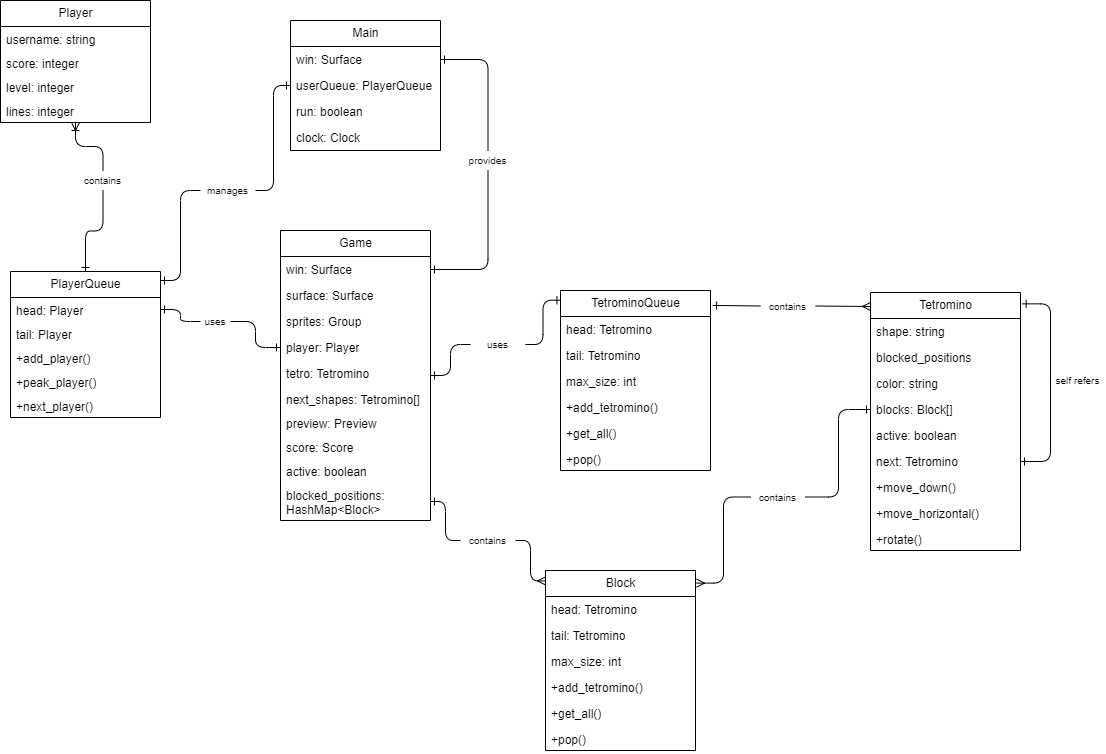

The diagram above was exported from draw.io. Its source (the exported page's mxGraphModel, read from the mxfile embedded in the PNG):
<mxGraphModel dx="816" dy="563" grid="1" gridSize="10" guides="1" tooltips="1" connect="1" arrows="1" fold="1" page="1" pageScale="1" pageWidth="1169" pageHeight="827" math="0" shadow="0">
  <root>
    <mxCell id="0" />
    <mxCell id="1" parent="0" />
    <mxCell id="124" style="edgeStyle=orthogonalEdgeStyle;html=1;entryX=0.003;entryY=0.054;entryDx=0;entryDy=0;entryPerimeter=0;fontSize=10;startArrow=none;startFill=0;endArrow=ERone;endFill=0;elbow=vertical;" parent="1" source="125" target="96" edge="1">
      <mxGeometry relative="1" as="geometry" />
    </mxCell>
    <mxCell id="4" value="Game" style="swimlane;fontStyle=0;childLayout=stackLayout;horizontal=1;startSize=26;fillColor=none;horizontalStack=0;resizeParent=1;resizeParentMax=0;resizeLast=0;collapsible=1;marginBottom=0;html=1;" parent="1" vertex="1">
      <mxGeometry x="320" y="300" width="150" height="290" as="geometry" />
    </mxCell>
    <mxCell id="5" value="win: Surface" style="text;strokeColor=none;fillColor=none;align=left;verticalAlign=top;spacingLeft=4;spacingRight=4;overflow=hidden;rotatable=0;points=[[0,0.5],[1,0.5]];portConstraint=eastwest;whiteSpace=wrap;html=1;" parent="4" vertex="1">
      <mxGeometry y="26" width="150" height="26" as="geometry" />
    </mxCell>
    <mxCell id="6" value="surface: Surface" style="text;strokeColor=none;fillColor=none;align=left;verticalAlign=top;spacingLeft=4;spacingRight=4;overflow=hidden;rotatable=0;points=[[0,0.5],[1,0.5]];portConstraint=eastwest;whiteSpace=wrap;html=1;" parent="4" vertex="1">
      <mxGeometry y="52" width="150" height="26" as="geometry" />
    </mxCell>
    <mxCell id="7" value="sprites: Group" style="text;strokeColor=none;fillColor=none;align=left;verticalAlign=top;spacingLeft=4;spacingRight=4;overflow=hidden;rotatable=0;points=[[0,0.5],[1,0.5]];portConstraint=eastwest;whiteSpace=wrap;html=1;" parent="4" vertex="1">
      <mxGeometry y="78" width="150" height="26" as="geometry" />
    </mxCell>
    <mxCell id="8" value="player: Player" style="text;strokeColor=none;fillColor=none;align=left;verticalAlign=top;spacingLeft=4;spacingRight=4;overflow=hidden;rotatable=0;points=[[0,0.5],[1,0.5]];portConstraint=eastwest;whiteSpace=wrap;html=1;" parent="4" vertex="1">
      <mxGeometry y="104" width="150" height="26" as="geometry" />
    </mxCell>
    <mxCell id="9" value="tetro: Tetromino" style="text;strokeColor=none;fillColor=none;align=left;verticalAlign=top;spacingLeft=4;spacingRight=4;overflow=hidden;rotatable=0;points=[[0,0.5],[1,0.5]];portConstraint=eastwest;whiteSpace=wrap;html=1;" parent="4" vertex="1">
      <mxGeometry y="130" width="150" height="26" as="geometry" />
    </mxCell>
    <mxCell id="10" value="next_shapes: Tetromino[]" style="text;strokeColor=none;fillColor=none;align=left;verticalAlign=top;spacingLeft=4;spacingRight=4;overflow=hidden;rotatable=0;points=[[0,0.5],[1,0.5]];portConstraint=eastwest;whiteSpace=wrap;html=1;" parent="4" vertex="1">
      <mxGeometry y="156" width="150" height="24" as="geometry" />
    </mxCell>
    <mxCell id="14" value="preview: Preview" style="text;strokeColor=none;fillColor=none;align=left;verticalAlign=top;spacingLeft=4;spacingRight=4;overflow=hidden;rotatable=0;points=[[0,0.5],[1,0.5]];portConstraint=eastwest;whiteSpace=wrap;html=1;" parent="4" vertex="1">
      <mxGeometry y="180" width="150" height="24" as="geometry" />
    </mxCell>
    <mxCell id="15" value="score: Score" style="text;strokeColor=none;fillColor=none;align=left;verticalAlign=top;spacingLeft=4;spacingRight=4;overflow=hidden;rotatable=0;points=[[0,0.5],[1,0.5]];portConstraint=eastwest;whiteSpace=wrap;html=1;" parent="4" vertex="1">
      <mxGeometry y="204" width="150" height="24" as="geometry" />
    </mxCell>
    <mxCell id="34" value="active: boolean" style="text;strokeColor=none;fillColor=none;align=left;verticalAlign=top;spacingLeft=4;spacingRight=4;overflow=hidden;rotatable=0;points=[[0,0.5],[1,0.5]];portConstraint=eastwest;whiteSpace=wrap;html=1;" parent="4" vertex="1">
      <mxGeometry y="228" width="150" height="24" as="geometry" />
    </mxCell>
    <mxCell id="35" value="blocked_positions:&lt;br&gt;HashMap&amp;lt;Block&amp;gt;" style="text;strokeColor=none;fillColor=none;align=left;verticalAlign=top;spacingLeft=4;spacingRight=4;overflow=hidden;rotatable=0;points=[[0,0.5],[1,0.5]];portConstraint=eastwest;whiteSpace=wrap;html=1;" parent="4" vertex="1">
      <mxGeometry y="252" width="150" height="38" as="geometry" />
    </mxCell>
    <mxCell id="69" style="edgeStyle=orthogonalEdgeStyle;html=1;endArrow=ERone;endFill=0;startArrow=none;" parent="1" source="70" target="37" edge="1">
      <mxGeometry relative="1" as="geometry" />
    </mxCell>
    <mxCell id="16" value="Player" style="swimlane;fontStyle=0;childLayout=stackLayout;horizontal=1;startSize=26;fillColor=none;horizontalStack=0;resizeParent=1;resizeParentMax=0;resizeLast=0;collapsible=1;marginBottom=0;html=1;" parent="1" vertex="1">
      <mxGeometry x="40" y="70" width="150" height="122" as="geometry" />
    </mxCell>
    <mxCell id="22" value="username: string" style="text;strokeColor=none;fillColor=none;align=left;verticalAlign=top;spacingLeft=4;spacingRight=4;overflow=hidden;rotatable=0;points=[[0,0.5],[1,0.5]];portConstraint=eastwest;whiteSpace=wrap;html=1;" parent="16" vertex="1">
      <mxGeometry y="26" width="150" height="24" as="geometry" />
    </mxCell>
    <mxCell id="23" value="score: integer" style="text;strokeColor=none;fillColor=none;align=left;verticalAlign=top;spacingLeft=4;spacingRight=4;overflow=hidden;rotatable=0;points=[[0,0.5],[1,0.5]];portConstraint=eastwest;whiteSpace=wrap;html=1;" parent="16" vertex="1">
      <mxGeometry y="50" width="150" height="24" as="geometry" />
    </mxCell>
    <mxCell id="24" value="level: integer" style="text;strokeColor=none;fillColor=none;align=left;verticalAlign=top;spacingLeft=4;spacingRight=4;overflow=hidden;rotatable=0;points=[[0,0.5],[1,0.5]];portConstraint=eastwest;whiteSpace=wrap;html=1;" parent="16" vertex="1">
      <mxGeometry y="74" width="150" height="24" as="geometry" />
    </mxCell>
    <mxCell id="46" value="lines: integer" style="text;strokeColor=none;fillColor=none;align=left;verticalAlign=top;spacingLeft=4;spacingRight=4;overflow=hidden;rotatable=0;points=[[0,0.5],[1,0.5]];portConstraint=eastwest;whiteSpace=wrap;html=1;" parent="16" vertex="1">
      <mxGeometry y="98" width="150" height="24" as="geometry" />
    </mxCell>
    <mxCell id="25" value="Main" style="swimlane;fontStyle=0;childLayout=stackLayout;horizontal=1;startSize=26;fillColor=none;horizontalStack=0;resizeParent=1;resizeParentMax=0;resizeLast=0;collapsible=1;marginBottom=0;html=1;" parent="1" vertex="1">
      <mxGeometry x="330" y="90" width="150" height="130" as="geometry" />
    </mxCell>
    <mxCell id="26" value="win: Surface" style="text;strokeColor=none;fillColor=none;align=left;verticalAlign=top;spacingLeft=4;spacingRight=4;overflow=hidden;rotatable=0;points=[[0,0.5],[1,0.5]];portConstraint=eastwest;whiteSpace=wrap;html=1;" parent="25" vertex="1">
      <mxGeometry y="26" width="150" height="26" as="geometry" />
    </mxCell>
    <mxCell id="27" value="userQueue: PlayerQueue" style="text;strokeColor=none;fillColor=none;align=left;verticalAlign=top;spacingLeft=4;spacingRight=4;overflow=hidden;rotatable=0;points=[[0,0.5],[1,0.5]];portConstraint=eastwest;whiteSpace=wrap;html=1;" parent="25" vertex="1">
      <mxGeometry y="52" width="150" height="26" as="geometry" />
    </mxCell>
    <mxCell id="28" value="run: boolean" style="text;strokeColor=none;fillColor=none;align=left;verticalAlign=top;spacingLeft=4;spacingRight=4;overflow=hidden;rotatable=0;points=[[0,0.5],[1,0.5]];portConstraint=eastwest;whiteSpace=wrap;html=1;" parent="25" vertex="1">
      <mxGeometry y="78" width="150" height="26" as="geometry" />
    </mxCell>
    <mxCell id="29" value="clock: Clock" style="text;strokeColor=none;fillColor=none;align=left;verticalAlign=top;spacingLeft=4;spacingRight=4;overflow=hidden;rotatable=0;points=[[0,0.5],[1,0.5]];portConstraint=eastwest;whiteSpace=wrap;html=1;" parent="25" vertex="1">
      <mxGeometry y="104" width="150" height="26" as="geometry" />
    </mxCell>
    <mxCell id="37" value="PlayerQueue" style="swimlane;fontStyle=0;childLayout=stackLayout;horizontal=1;startSize=26;fillColor=none;horizontalStack=0;resizeParent=1;resizeParentMax=0;resizeLast=0;collapsible=1;marginBottom=0;html=1;" parent="1" vertex="1">
      <mxGeometry x="50" y="341" width="150" height="146" as="geometry" />
    </mxCell>
    <mxCell id="44" value="head: Player" style="text;strokeColor=none;fillColor=none;align=left;verticalAlign=top;spacingLeft=4;spacingRight=4;overflow=hidden;rotatable=0;points=[[0,0.5],[1,0.5]];portConstraint=eastwest;whiteSpace=wrap;html=1;" parent="37" vertex="1">
      <mxGeometry y="26" width="150" height="24" as="geometry" />
    </mxCell>
    <mxCell id="45" value="tail: Player" style="text;strokeColor=none;fillColor=none;align=left;verticalAlign=top;spacingLeft=4;spacingRight=4;overflow=hidden;rotatable=0;points=[[0,0.5],[1,0.5]];portConstraint=eastwest;whiteSpace=wrap;html=1;" parent="37" vertex="1">
      <mxGeometry y="50" width="150" height="24" as="geometry" />
    </mxCell>
    <mxCell id="66" value="+add_player()" style="text;strokeColor=none;fillColor=none;align=left;verticalAlign=top;spacingLeft=4;spacingRight=4;overflow=hidden;rotatable=0;points=[[0,0.5],[1,0.5]];portConstraint=eastwest;whiteSpace=wrap;html=1;" parent="37" vertex="1">
      <mxGeometry y="74" width="150" height="24" as="geometry" />
    </mxCell>
    <mxCell id="67" value="+peak_player()" style="text;strokeColor=none;fillColor=none;align=left;verticalAlign=top;spacingLeft=4;spacingRight=4;overflow=hidden;rotatable=0;points=[[0,0.5],[1,0.5]];portConstraint=eastwest;whiteSpace=wrap;html=1;" parent="37" vertex="1">
      <mxGeometry y="98" width="150" height="24" as="geometry" />
    </mxCell>
    <mxCell id="68" value="+next_player()" style="text;strokeColor=none;fillColor=none;align=left;verticalAlign=top;spacingLeft=4;spacingRight=4;overflow=hidden;rotatable=0;points=[[0,0.5],[1,0.5]];portConstraint=eastwest;whiteSpace=wrap;html=1;" parent="37" vertex="1">
      <mxGeometry y="122" width="150" height="24" as="geometry" />
    </mxCell>
    <mxCell id="71" value="" style="edgeStyle=orthogonalEdgeStyle;html=1;endArrow=none;endFill=0;startArrow=ERoneToMany;startFill=0;" parent="1" source="16" target="70" edge="1">
      <mxGeometry relative="1" as="geometry">
        <mxPoint x="145" y="212" as="sourcePoint" />
        <mxPoint x="145" y="310" as="targetPoint" />
      </mxGeometry>
    </mxCell>
    <mxCell id="70" value="&lt;font style=&quot;font-size: 10px;&quot;&gt;contains&lt;/font&gt;" style="text;html=1;strokeColor=none;fillColor=none;align=center;verticalAlign=middle;whiteSpace=wrap;rounded=0;" parent="1" vertex="1">
      <mxGeometry x="115" y="240" width="55" height="20" as="geometry" />
    </mxCell>
    <mxCell id="74" value="" style="edgeStyle=elbowEdgeStyle;html=1;exitX=1;exitY=0.5;exitDx=0;exitDy=0;entryX=0;entryY=0.5;entryDx=0;entryDy=0;endArrow=ERone;startArrow=none;startFill=0;endFill=0;" parent="1" source="85" target="27" edge="1">
      <mxGeometry relative="1" as="geometry">
        <mxPoint x="220" y="348" as="sourcePoint" />
        <mxPoint x="230" y="375" as="targetPoint" />
      </mxGeometry>
    </mxCell>
    <mxCell id="86" value="" style="edgeStyle=elbowEdgeStyle;html=1;entryX=0;entryY=0.5;entryDx=0;entryDy=0;endArrow=none;startArrow=ERone;startFill=0;" parent="1" target="85" edge="1">
      <mxGeometry relative="1" as="geometry">
        <mxPoint x="200" y="350" as="sourcePoint" />
        <mxPoint x="330" y="154.9999999999999" as="targetPoint" />
      </mxGeometry>
    </mxCell>
    <mxCell id="85" value="&lt;font style=&quot;font-size: 10px;&quot;&gt;manages&lt;/font&gt;" style="text;html=1;strokeColor=none;fillColor=none;align=center;verticalAlign=middle;whiteSpace=wrap;rounded=0;" parent="1" vertex="1">
      <mxGeometry x="240" y="250" width="55" height="20" as="geometry" />
    </mxCell>
    <mxCell id="90" value="" style="edgeStyle=orthogonalEdgeStyle;elbow=vertical;html=1;exitX=1;exitY=0.5;exitDx=0;exitDy=0;entryX=0.5;entryY=0;entryDx=0;entryDy=0;fontSize=10;startArrow=ERone;startFill=0;endArrow=none;endFill=0;" parent="1" source="26" target="87" edge="1">
      <mxGeometry relative="1" as="geometry">
        <mxPoint x="480" y="128.9999999999999" as="sourcePoint" />
        <mxPoint x="480" y="338.9999999999999" as="targetPoint" />
        <Array as="points">
          <mxPoint x="528" y="129" />
        </Array>
      </mxGeometry>
    </mxCell>
    <mxCell id="91" style="edgeStyle=orthogonalEdgeStyle;html=1;exitX=0.5;exitY=1;exitDx=0;exitDy=0;entryX=1;entryY=0.5;entryDx=0;entryDy=0;fontSize=10;startArrow=none;startFill=0;endArrow=ERone;endFill=0;elbow=vertical;" parent="1" source="87" target="5" edge="1">
      <mxGeometry relative="1" as="geometry" />
    </mxCell>
    <mxCell id="87" value="&lt;span style=&quot;font-size: 10px;&quot;&gt;provides&lt;/span&gt;" style="text;html=1;strokeColor=none;fillColor=none;align=center;verticalAlign=middle;whiteSpace=wrap;rounded=0;" parent="1" vertex="1">
      <mxGeometry x="500" y="220" width="55" height="20" as="geometry" />
    </mxCell>
    <mxCell id="93" style="edgeStyle=orthogonalEdgeStyle;html=1;exitX=1;exitY=0.5;exitDx=0;exitDy=0;entryX=0;entryY=0.5;entryDx=0;entryDy=0;fontSize=10;startArrow=none;startFill=0;endArrow=ERone;endFill=0;elbow=vertical;" parent="1" source="94" target="8" edge="1">
      <mxGeometry relative="1" as="geometry" />
    </mxCell>
    <mxCell id="95" value="" style="edgeStyle=orthogonalEdgeStyle;html=1;exitX=1;exitY=0.5;exitDx=0;exitDy=0;entryX=0;entryY=0.5;entryDx=0;entryDy=0;fontSize=10;startArrow=ERone;startFill=0;endArrow=none;endFill=0;elbow=vertical;" parent="1" source="44" target="94" edge="1">
      <mxGeometry relative="1" as="geometry">
        <mxPoint x="200" y="379" as="sourcePoint" />
        <mxPoint x="330" y="417" as="targetPoint" />
      </mxGeometry>
    </mxCell>
    <mxCell id="94" value="&lt;font style=&quot;font-size: 10px;&quot;&gt;uses&lt;/font&gt;" style="text;html=1;strokeColor=none;fillColor=none;align=center;verticalAlign=middle;whiteSpace=wrap;rounded=0;" parent="1" vertex="1">
      <mxGeometry x="240" y="381" width="30" height="20" as="geometry" />
    </mxCell>
    <mxCell id="132" style="html=1;fontSize=10;startArrow=none;startFill=0;endArrow=ERmany;endFill=0;elbow=vertical;exitX=1;exitY=0.5;exitDx=0;exitDy=0;" parent="1" source="133" edge="1">
      <mxGeometry relative="1" as="geometry">
        <mxPoint x="910" y="376" as="targetPoint" />
      </mxGeometry>
    </mxCell>
    <mxCell id="96" value="TetrominoQueue" style="swimlane;fontStyle=0;childLayout=stackLayout;horizontal=1;startSize=26;fillColor=none;horizontalStack=0;resizeParent=1;resizeParentMax=0;resizeLast=0;collapsible=1;marginBottom=0;html=1;" parent="1" vertex="1">
      <mxGeometry x="600" y="360" width="150" height="180" as="geometry" />
    </mxCell>
    <mxCell id="97" value="head: Tetromino" style="text;strokeColor=none;fillColor=none;align=left;verticalAlign=top;spacingLeft=4;spacingRight=4;overflow=hidden;rotatable=0;points=[[0,0.5],[1,0.5]];portConstraint=eastwest;whiteSpace=wrap;html=1;" parent="96" vertex="1">
      <mxGeometry y="26" width="150" height="26" as="geometry" />
    </mxCell>
    <mxCell id="98" value="tail: Tetromino" style="text;strokeColor=none;fillColor=none;align=left;verticalAlign=top;spacingLeft=4;spacingRight=4;overflow=hidden;rotatable=0;points=[[0,0.5],[1,0.5]];portConstraint=eastwest;whiteSpace=wrap;html=1;" parent="96" vertex="1">
      <mxGeometry y="52" width="150" height="26" as="geometry" />
    </mxCell>
    <mxCell id="99" value="max_size: int" style="text;strokeColor=none;fillColor=none;align=left;verticalAlign=top;spacingLeft=4;spacingRight=4;overflow=hidden;rotatable=0;points=[[0,0.5],[1,0.5]];portConstraint=eastwest;whiteSpace=wrap;html=1;" parent="96" vertex="1">
      <mxGeometry y="78" width="150" height="26" as="geometry" />
    </mxCell>
    <mxCell id="100" value="+add_tetromino()" style="text;strokeColor=none;fillColor=none;align=left;verticalAlign=top;spacingLeft=4;spacingRight=4;overflow=hidden;rotatable=0;points=[[0,0.5],[1,0.5]];portConstraint=eastwest;whiteSpace=wrap;html=1;" parent="96" vertex="1">
      <mxGeometry y="104" width="150" height="26" as="geometry" />
    </mxCell>
    <mxCell id="101" value="+get_all()" style="text;strokeColor=none;fillColor=none;align=left;verticalAlign=top;spacingLeft=4;spacingRight=4;overflow=hidden;rotatable=0;points=[[0,0.5],[1,0.5]];portConstraint=eastwest;whiteSpace=wrap;html=1;" parent="96" vertex="1">
      <mxGeometry y="130" width="150" height="26" as="geometry" />
    </mxCell>
    <mxCell id="102" value="+pop()" style="text;strokeColor=none;fillColor=none;align=left;verticalAlign=top;spacingLeft=4;spacingRight=4;overflow=hidden;rotatable=0;points=[[0,0.5],[1,0.5]];portConstraint=eastwest;whiteSpace=wrap;html=1;" parent="96" vertex="1">
      <mxGeometry y="156" width="150" height="24" as="geometry" />
    </mxCell>
    <mxCell id="107" value="Tetromino" style="swimlane;fontStyle=0;childLayout=stackLayout;horizontal=1;startSize=26;fillColor=none;horizontalStack=0;resizeParent=1;resizeParentMax=0;resizeLast=0;collapsible=1;marginBottom=0;html=1;" parent="1" vertex="1">
      <mxGeometry x="910" y="362" width="150" height="258" as="geometry" />
    </mxCell>
    <mxCell id="108" value="shape: string" style="text;strokeColor=none;fillColor=none;align=left;verticalAlign=top;spacingLeft=4;spacingRight=4;overflow=hidden;rotatable=0;points=[[0,0.5],[1,0.5]];portConstraint=eastwest;whiteSpace=wrap;html=1;" parent="107" vertex="1">
      <mxGeometry y="26" width="150" height="26" as="geometry" />
    </mxCell>
    <mxCell id="109" value="blocked_positions" style="text;strokeColor=none;fillColor=none;align=left;verticalAlign=top;spacingLeft=4;spacingRight=4;overflow=hidden;rotatable=0;points=[[0,0.5],[1,0.5]];portConstraint=eastwest;whiteSpace=wrap;html=1;" parent="107" vertex="1">
      <mxGeometry y="52" width="150" height="26" as="geometry" />
    </mxCell>
    <mxCell id="110" value="color: string" style="text;strokeColor=none;fillColor=none;align=left;verticalAlign=top;spacingLeft=4;spacingRight=4;overflow=hidden;rotatable=0;points=[[0,0.5],[1,0.5]];portConstraint=eastwest;whiteSpace=wrap;html=1;" parent="107" vertex="1">
      <mxGeometry y="78" width="150" height="26" as="geometry" />
    </mxCell>
    <mxCell id="141" value="blocks: Block[]" style="text;strokeColor=none;fillColor=none;align=left;verticalAlign=top;spacingLeft=4;spacingRight=4;overflow=hidden;rotatable=0;points=[[0,0.5],[1,0.5]];portConstraint=eastwest;whiteSpace=wrap;html=1;" parent="107" vertex="1">
      <mxGeometry y="104" width="150" height="26" as="geometry" />
    </mxCell>
    <mxCell id="142" value="active: boolean" style="text;strokeColor=none;fillColor=none;align=left;verticalAlign=top;spacingLeft=4;spacingRight=4;overflow=hidden;rotatable=0;points=[[0,0.5],[1,0.5]];portConstraint=eastwest;whiteSpace=wrap;html=1;" parent="107" vertex="1">
      <mxGeometry y="130" width="150" height="26" as="geometry" />
    </mxCell>
    <mxCell id="145" style="edgeStyle=elbowEdgeStyle;html=1;exitX=1;exitY=0.5;exitDx=0;exitDy=0;entryX=1.011;entryY=0.044;entryDx=0;entryDy=0;entryPerimeter=0;fontSize=10;startArrow=ERone;startFill=0;endArrow=ERone;endFill=0;" parent="107" source="143" target="107" edge="1">
      <mxGeometry relative="1" as="geometry">
        <Array as="points">
          <mxPoint x="180" y="92" />
        </Array>
      </mxGeometry>
    </mxCell>
    <mxCell id="143" value="next: Tetromino" style="text;strokeColor=none;fillColor=none;align=left;verticalAlign=top;spacingLeft=4;spacingRight=4;overflow=hidden;rotatable=0;points=[[0,0.5],[1,0.5]];portConstraint=eastwest;whiteSpace=wrap;html=1;" parent="107" vertex="1">
      <mxGeometry y="156" width="150" height="26" as="geometry" />
    </mxCell>
    <mxCell id="111" value="+move_down()" style="text;strokeColor=none;fillColor=none;align=left;verticalAlign=top;spacingLeft=4;spacingRight=4;overflow=hidden;rotatable=0;points=[[0,0.5],[1,0.5]];portConstraint=eastwest;whiteSpace=wrap;html=1;" parent="107" vertex="1">
      <mxGeometry y="182" width="150" height="26" as="geometry" />
    </mxCell>
    <mxCell id="112" value="+move_horizontal()" style="text;strokeColor=none;fillColor=none;align=left;verticalAlign=top;spacingLeft=4;spacingRight=4;overflow=hidden;rotatable=0;points=[[0,0.5],[1,0.5]];portConstraint=eastwest;whiteSpace=wrap;html=1;" parent="107" vertex="1">
      <mxGeometry y="208" width="150" height="26" as="geometry" />
    </mxCell>
    <mxCell id="113" value="+rotate()" style="text;strokeColor=none;fillColor=none;align=left;verticalAlign=top;spacingLeft=4;spacingRight=4;overflow=hidden;rotatable=0;points=[[0,0.5],[1,0.5]];portConstraint=eastwest;whiteSpace=wrap;html=1;" parent="107" vertex="1">
      <mxGeometry y="234" width="150" height="24" as="geometry" />
    </mxCell>
    <mxCell id="114" value="Block" style="swimlane;fontStyle=0;childLayout=stackLayout;horizontal=1;startSize=26;fillColor=none;horizontalStack=0;resizeParent=1;resizeParentMax=0;resizeLast=0;collapsible=1;marginBottom=0;html=1;" parent="1" vertex="1">
      <mxGeometry x="585" y="640" width="150" height="180" as="geometry" />
    </mxCell>
    <mxCell id="115" value="head: Tetromino" style="text;strokeColor=none;fillColor=none;align=left;verticalAlign=top;spacingLeft=4;spacingRight=4;overflow=hidden;rotatable=0;points=[[0,0.5],[1,0.5]];portConstraint=eastwest;whiteSpace=wrap;html=1;" parent="114" vertex="1">
      <mxGeometry y="26" width="150" height="26" as="geometry" />
    </mxCell>
    <mxCell id="116" value="tail: Tetromino" style="text;strokeColor=none;fillColor=none;align=left;verticalAlign=top;spacingLeft=4;spacingRight=4;overflow=hidden;rotatable=0;points=[[0,0.5],[1,0.5]];portConstraint=eastwest;whiteSpace=wrap;html=1;" parent="114" vertex="1">
      <mxGeometry y="52" width="150" height="26" as="geometry" />
    </mxCell>
    <mxCell id="117" value="max_size: int" style="text;strokeColor=none;fillColor=none;align=left;verticalAlign=top;spacingLeft=4;spacingRight=4;overflow=hidden;rotatable=0;points=[[0,0.5],[1,0.5]];portConstraint=eastwest;whiteSpace=wrap;html=1;" parent="114" vertex="1">
      <mxGeometry y="78" width="150" height="26" as="geometry" />
    </mxCell>
    <mxCell id="118" value="+add_tetromino()" style="text;strokeColor=none;fillColor=none;align=left;verticalAlign=top;spacingLeft=4;spacingRight=4;overflow=hidden;rotatable=0;points=[[0,0.5],[1,0.5]];portConstraint=eastwest;whiteSpace=wrap;html=1;" parent="114" vertex="1">
      <mxGeometry y="104" width="150" height="26" as="geometry" />
    </mxCell>
    <mxCell id="119" value="+get_all()" style="text;strokeColor=none;fillColor=none;align=left;verticalAlign=top;spacingLeft=4;spacingRight=4;overflow=hidden;rotatable=0;points=[[0,0.5],[1,0.5]];portConstraint=eastwest;whiteSpace=wrap;html=1;" parent="114" vertex="1">
      <mxGeometry y="130" width="150" height="26" as="geometry" />
    </mxCell>
    <mxCell id="120" value="+pop()" style="text;strokeColor=none;fillColor=none;align=left;verticalAlign=top;spacingLeft=4;spacingRight=4;overflow=hidden;rotatable=0;points=[[0,0.5],[1,0.5]];portConstraint=eastwest;whiteSpace=wrap;html=1;" parent="114" vertex="1">
      <mxGeometry y="156" width="150" height="24" as="geometry" />
    </mxCell>
    <mxCell id="121" style="edgeStyle=orthogonalEdgeStyle;html=1;entryX=0;entryY=0.058;entryDx=0;entryDy=0;entryPerimeter=0;fontSize=10;startArrow=none;startFill=0;endArrow=ERmany;endFill=0;elbow=vertical;" parent="1" source="122" target="114" edge="1">
      <mxGeometry relative="1" as="geometry" />
    </mxCell>
    <mxCell id="123" value="" style="edgeStyle=orthogonalEdgeStyle;html=1;entryX=0;entryY=0.5;entryDx=0;entryDy=0;fontSize=10;startArrow=ERone;startFill=0;endArrow=none;endFill=0;elbow=vertical;" parent="1" source="35" target="122" edge="1">
      <mxGeometry relative="1" as="geometry">
        <mxPoint x="480" y="571.0588235294117" as="sourcePoint" />
        <mxPoint x="570" y="640.44" as="targetPoint" />
      </mxGeometry>
    </mxCell>
    <mxCell id="122" value="&lt;font style=&quot;font-size: 10px;&quot;&gt;contains&lt;/font&gt;" style="text;html=1;strokeColor=none;fillColor=none;align=center;verticalAlign=middle;whiteSpace=wrap;rounded=0;" parent="1" vertex="1">
      <mxGeometry x="500" y="600" width="55" height="20" as="geometry" />
    </mxCell>
    <mxCell id="129" value="" style="edgeStyle=orthogonalEdgeStyle;html=1;entryX=0;entryY=0.5;entryDx=0;entryDy=0;fontSize=10;startArrow=ERone;startFill=0;endArrow=none;endFill=0;elbow=vertical;" parent="1" source="4" target="125" edge="1">
      <mxGeometry relative="1" as="geometry">
        <mxPoint x="470" y="445.0588235294117" as="sourcePoint" />
        <mxPoint x="600.4499999999998" y="369.72" as="targetPoint" />
      </mxGeometry>
    </mxCell>
    <mxCell id="125" value="&lt;font style=&quot;font-size: 10px;&quot;&gt;uses&lt;/font&gt;" style="text;html=1;strokeColor=none;fillColor=none;align=center;verticalAlign=middle;whiteSpace=wrap;rounded=0;" parent="1" vertex="1">
      <mxGeometry x="510" y="404" width="55" height="20" as="geometry" />
    </mxCell>
    <mxCell id="139" value="" style="html=1;entryX=0;entryY=0.5;entryDx=0;entryDy=0;fontSize=10;startArrow=ERone;startFill=0;endArrow=none;endFill=0;elbow=vertical;exitX=1.014;exitY=0.083;exitDx=0;exitDy=0;exitPerimeter=0;" parent="1" source="96" target="133" edge="1">
      <mxGeometry relative="1" as="geometry">
        <mxPoint x="752.1000000000001" y="374.9399999999998" as="sourcePoint" />
        <mxPoint x="908.3500000000001" y="374.9399999999998" as="targetPoint" />
      </mxGeometry>
    </mxCell>
    <mxCell id="133" value="&lt;font style=&quot;font-size: 10px;&quot;&gt;contains&lt;/font&gt;" style="text;html=1;strokeColor=none;fillColor=none;align=center;verticalAlign=middle;whiteSpace=wrap;rounded=0;" parent="1" vertex="1">
      <mxGeometry x="800" y="361" width="55" height="29" as="geometry" />
    </mxCell>
    <mxCell id="148" value="&lt;font style=&quot;font-size: 10px;&quot;&gt;self refers&lt;/font&gt;" style="text;html=1;strokeColor=none;fillColor=none;align=center;verticalAlign=middle;whiteSpace=wrap;rounded=0;" parent="1" vertex="1">
      <mxGeometry x="1090" y="435.5" width="55" height="29" as="geometry" />
    </mxCell>
    <mxCell id="149" style="edgeStyle=elbowEdgeStyle;html=1;exitX=0;exitY=0.5;exitDx=0;exitDy=0;entryX=1.007;entryY=0.07;entryDx=0;entryDy=0;entryPerimeter=0;fontSize=10;startArrow=none;startFill=0;endArrow=ERmany;endFill=0;" parent="1" source="151" target="114" edge="1">
      <mxGeometry relative="1" as="geometry" />
    </mxCell>
    <mxCell id="152" value="" style="edgeStyle=elbowEdgeStyle;html=1;exitX=0;exitY=0.5;exitDx=0;exitDy=0;entryX=1;entryY=0.5;entryDx=0;entryDy=0;fontSize=10;startArrow=ERone;startFill=0;endArrow=none;endFill=0;" parent="1" source="141" target="151" edge="1">
      <mxGeometry relative="1" as="geometry">
        <mxPoint x="910" y="475" as="sourcePoint" />
        <mxPoint x="738" y="653.5" as="targetPoint" />
      </mxGeometry>
    </mxCell>
    <mxCell id="151" value="&lt;font style=&quot;font-size: 10px;&quot;&gt;contains&lt;/font&gt;" style="text;html=1;strokeColor=none;fillColor=none;align=center;verticalAlign=middle;whiteSpace=wrap;rounded=0;" parent="1" vertex="1">
      <mxGeometry x="790" y="552" width="55" height="29" as="geometry" />
    </mxCell>
  </root>
</mxGraphModel>